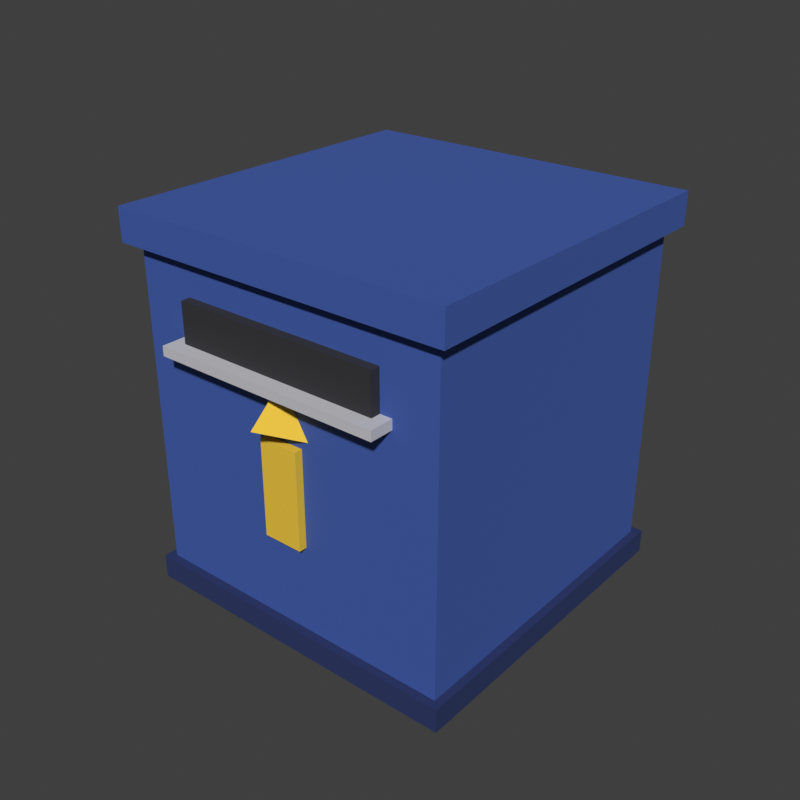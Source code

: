 # Source: MailChute.blend  (saved by Blender 5.2.45; exported with 4.5.12 LTS)
import bpy
from mathutils import Matrix  # noqa: F401  (used for matrix-valued properties, if any)

bpy.ops.wm.read_factory_settings(use_empty=True)
scene = bpy.context.scene
scene.name = 'Scene'

# ---- materials (node trees are filled in below, after node groups)
mat_mailchute_body = bpy.data.materials.new('MailChute_Body')
mat_mailchute_body.diffuse_color = (0.04519, 0.1022, 0.402, 1.0)
mat_mailchute_slot = bpy.data.materials.new('MailChute_Slot')
mat_mailchute_slot.diffuse_color = (0.02624, 0.02624, 0.0319, 1.0)
mat_mailchute_lip = bpy.data.materials.new('MailChute_Lip')
mat_mailchute_lip.diffuse_color = (0.5776, 0.5776, 0.6105, 1.0)
mat_mailchute_arrow = bpy.data.materials.new('MailChute_Arrow')
mat_mailchute_arrow.diffuse_color = (0.8714, 0.5776, 0.04519, 1.0)
mat_mailchute_base = bpy.data.materials.new('MailChute_Base')
mat_mailchute_base.diffuse_color = (0.01681, 0.0319, 0.1274, 1.0)

# ---- material node trees
mat_mailchute_body.use_nodes = True; mat_mailchute_body.node_tree.nodes.clear()
_N = mat_mailchute_body.node_tree.nodes; _L = mat_mailchute_body.node_tree.links
n0 = _N.new('ShaderNodeBsdfPrincipled'); n0.name = 'Principled BSDF'; n0.location = (-200, 100)
n0.inputs[0].default_value = (0.04519, 0.1022, 0.402, 1.0)
n0.inputs[2].default_value = 0.8
n0.inputs[10].default_value = 0.005
n1 = _N.new('ShaderNodeOutputMaterial'); n1.name = 'Material Output'; n1.location = (200, 100)
_L.new(n0.outputs[0], n1.inputs[0])
n1.is_active_output = True
mat_mailchute_slot.use_nodes = True; mat_mailchute_slot.node_tree.nodes.clear()
_N = mat_mailchute_slot.node_tree.nodes; _L = mat_mailchute_slot.node_tree.links
n0 = _N.new('ShaderNodeBsdfPrincipled'); n0.name = 'Principled BSDF'; n0.location = (-200, 100)
n0.inputs[0].default_value = (0.02624, 0.02624, 0.0319, 1.0)
n0.inputs[2].default_value = 0.8
n0.inputs[10].default_value = 0.005
n1 = _N.new('ShaderNodeOutputMaterial'); n1.name = 'Material Output'; n1.location = (200, 100)
_L.new(n0.outputs[0], n1.inputs[0])
n1.is_active_output = True
mat_mailchute_lip.use_nodes = True; mat_mailchute_lip.node_tree.nodes.clear()
_N = mat_mailchute_lip.node_tree.nodes; _L = mat_mailchute_lip.node_tree.links
n0 = _N.new('ShaderNodeBsdfPrincipled'); n0.name = 'Principled BSDF'; n0.location = (-200, 100)
n0.inputs[0].default_value = (0.5776, 0.5776, 0.6105, 1.0)
n0.inputs[2].default_value = 0.8
n0.inputs[10].default_value = 0.005
n1 = _N.new('ShaderNodeOutputMaterial'); n1.name = 'Material Output'; n1.location = (200, 100)
_L.new(n0.outputs[0], n1.inputs[0])
n1.is_active_output = True
mat_mailchute_arrow.use_nodes = True; mat_mailchute_arrow.node_tree.nodes.clear()
_N = mat_mailchute_arrow.node_tree.nodes; _L = mat_mailchute_arrow.node_tree.links
n0 = _N.new('ShaderNodeBsdfPrincipled'); n0.name = 'Principled BSDF'; n0.location = (-200, 100)
n0.inputs[0].default_value = (0.8714, 0.5776, 0.04519, 1.0)
n0.inputs[2].default_value = 0.8
n0.inputs[10].default_value = 0.005
n1 = _N.new('ShaderNodeOutputMaterial'); n1.name = 'Material Output'; n1.location = (200, 100)
_L.new(n0.outputs[0], n1.inputs[0])
n1.is_active_output = True
mat_mailchute_base.use_nodes = True; mat_mailchute_base.node_tree.nodes.clear()
_N = mat_mailchute_base.node_tree.nodes; _L = mat_mailchute_base.node_tree.links
n0 = _N.new('ShaderNodeBsdfPrincipled'); n0.name = 'Principled BSDF'; n0.location = (-200, 100)
n0.inputs[0].default_value = (0.01681, 0.0319, 0.1274, 1.0)
n0.inputs[2].default_value = 0.8
n0.inputs[10].default_value = 0.005
n1 = _N.new('ShaderNodeOutputMaterial'); n1.name = 'Material Output'; n1.location = (200, 100)
_L.new(n0.outputs[0], n1.inputs[0])
n1.is_active_output = True

# ---- world
world_sky = bpy.data.worlds.new('Sky'); scene.world = world_sky
world_sky.use_nodes = True; world_sky.node_tree.nodes.clear()
_N = world_sky.node_tree.nodes; _L = world_sky.node_tree.links
n0 = _N.new('ShaderNodeBackground'); n0.name = 'Background'; n0.location = (-200, 100)
n0.inputs[0].default_value = (0.05, 0.05, 0.05, 1.0)
n1 = _N.new('ShaderNodeOutputWorld'); n1.name = 'World Output'; n1.location = (200, 100)
_L.new(n0.outputs[0], n1.inputs[0])
n1.is_active_output = True
world_sky.color = (0.45, 0.65, 0.9)

# ---- meshes
me_body = bpy.data.meshes.new('Body')
me_body.from_pydata([(-2.0, -2.0, 0.0), (-2.0, -2.0, 4.4), (-2.0, 2.0, 0.0), (-2.0, 2.0, 4.4), (2.0, -2.0, 0.0), (2.0, -2.0, 4.4), (2.0, 2.0, 0.0), (2.0, 2.0, 4.4), (-2.15, -2.15, 4.3), (-2.15, -2.15, 4.7), (-2.15, 2.15, 4.3), (-2.15, 2.15, 4.7), (2.15, -2.15, 4.3), (2.15, -2.15, 4.7), (2.15, 2.15, 4.3), (2.15, 2.15, 4.7)], [], [(0, 1, 3, 2), (2, 3, 7, 6), (6, 7, 5, 4), (4, 5, 1, 0), (2, 6, 4, 0), (7, 3, 1, 5), (8, 9, 11, 10), (10, 11, 15, 14), (14, 15, 13, 12), (12, 13, 9, 8), (10, 14, 12, 8), (15, 11, 9, 13)])
_uv = me_body.uv_layers.new(name='UVMap')
_uv.uv.foreach_set('vector', [0.375, 0.0, 0.625, 0.0, 0.625, 0.25, 0.375, 0.25, 0.375, 0.25, 0.625, 0.25, 0.625, 0.5, 0.375, 0.5, 0.375, 0.5, 0.625, 0.5, 0.625, 0.75, 0.375, 0.75, 0.375, 0.75, 0.625, 0.75, 0.625, 1.0, 0.375, 1.0, 0.125, 0.5, 0.375, 0.5, 0.375, 0.75, 0.125, 0.75, 0.625, 0.5, 0.875, 0.5, 0.875, 0.75, 0.625, 0.75, 0.375, 0.0, 0.625, 0.0, 0.625, 0.25, 0.375, 0.25, 0.375, 0.25, 0.625, 0.25, 0.625, 0.5, 0.375, 0.5, 0.375, 0.5, 0.625, 0.5, 0.625, 0.75, 0.375, 0.75, 0.375, 0.75, 0.625, 0.75, 0.625, 1.0, 0.375, 1.0, 0.125, 0.5, 0.375, 0.5, 0.375, 0.75, 0.125, 0.75, 0.625, 0.5, 0.875, 0.5, 0.875, 0.75, 0.625, 0.75])
me_body.materials.append(mat_mailchute_body)
me_body.update()
me_slot = bpy.data.meshes.new('Slot')
me_slot.from_pydata([(-1.3, -2.12, 3.35), (-1.3, -2.12, 3.85), (-1.3, -1.92, 3.35), (-1.3, -1.92, 3.85), (1.3, -2.12, 3.35), (1.3, -2.12, 3.85), (1.3, -1.92, 3.35), (1.3, -1.92, 3.85)], [], [(0, 1, 3, 2), (2, 3, 7, 6), (6, 7, 5, 4), (4, 5, 1, 0), (2, 6, 4, 0), (7, 3, 1, 5)])
_uv = me_slot.uv_layers.new(name='UVMap')
_uv.uv.foreach_set('vector', [0.375, 0.0, 0.625, 0.0, 0.625, 0.25, 0.375, 0.25, 0.375, 0.25, 0.625, 0.25, 0.625, 0.5, 0.375, 0.5, 0.375, 0.5, 0.625, 0.5, 0.625, 0.75, 0.375, 0.75, 0.375, 0.75, 0.625, 0.75, 0.625, 1.0, 0.375, 1.0, 0.125, 0.5, 0.375, 0.5, 0.375, 0.75, 0.125, 0.75, 0.625, 0.5, 0.875, 0.5, 0.875, 0.75, 0.625, 0.75])
me_slot.materials.append(mat_mailchute_slot)
me_slot.update()
me_lip = bpy.data.meshes.new('Lip')
me_lip.from_pydata([(-1.45, -2.3, 3.24), (-1.45, -2.3, 3.36), (-1.45, -1.9, 3.24), (-1.45, -1.9, 3.36), (1.45, -2.3, 3.24), (1.45, -2.3, 3.36), (1.45, -1.9, 3.24), (1.45, -1.9, 3.36)], [], [(0, 1, 3, 2), (2, 3, 7, 6), (6, 7, 5, 4), (4, 5, 1, 0), (2, 6, 4, 0), (7, 3, 1, 5)])
_uv = me_lip.uv_layers.new(name='UVMap')
_uv.uv.foreach_set('vector', [0.375, 0.0, 0.625, 0.0, 0.625, 0.25, 0.375, 0.25, 0.375, 0.25, 0.625, 0.25, 0.625, 0.5, 0.375, 0.5, 0.375, 0.5, 0.625, 0.5, 0.625, 0.75, 0.375, 0.75, 0.375, 0.75, 0.625, 0.75, 0.625, 1.0, 0.375, 1.0, 0.125, 0.5, 0.375, 0.5, 0.375, 0.75, 0.125, 0.75, 0.625, 0.5, 0.875, 0.5, 0.875, 0.75, 0.625, 0.75])
me_lip.materials.append(mat_mailchute_lip)
me_lip.update()
me_arrow = bpy.data.meshes.new('Arrow')
me_arrow.from_pydata([(-0.25, -2.1, 1.4), (-0.25, -2.1, 2.6), (-0.25, -2.0, 1.4), (-0.25, -2.0, 2.6), (0.25, -2.1, 1.4), (0.25, -2.1, 2.6), (0.25, -2.0, 1.4), (0.25, -2.0, 2.6), (0.0, -1.65, 3.6), (0.6062, -1.65, 2.55), (-0.6062, -1.65, 2.55), (0.0, -2.45, 2.9)], [], [(0, 1, 3, 2), (2, 3, 7, 6), (6, 7, 5, 4), (4, 5, 1, 0), (2, 6, 4, 0), (7, 3, 1, 5), (8, 11, 9), (8, 9, 10), (9, 11, 10), (10, 11, 8)])
_uv = me_arrow.uv_layers.new(name='UVMap')
_uv.uv.foreach_set('vector', [0.375, 0.0, 0.625, 0.0, 0.625, 0.25, 0.375, 0.25, 0.375, 0.25, 0.625, 0.25, 0.625, 0.5, 0.375, 0.5, 0.375, 0.5, 0.625, 0.5, 0.625, 0.75, 0.375, 0.75, 0.375, 0.75, 0.625, 0.75, 0.625, 1.0, 0.375, 1.0, 0.125, 0.5, 0.375, 0.5, 0.375, 0.75, 0.125, 0.75, 0.625, 0.5, 0.875, 0.5, 0.875, 0.75, 0.625, 0.75, 0.25, 0.49, 0.25, 0.25, 0.4578, 0.13, 0.75, 0.49, 0.9578, 0.13, 0.5422, 0.13, 0.4578, 0.13, 0.25, 0.25, 0.04215, 0.13, 0.04215, 0.13, 0.25, 0.25, 0.25, 0.49])
me_arrow.materials.append(mat_mailchute_arrow)
me_arrow.update()
me_base = bpy.data.meshes.new('Base')
me_base.from_pydata([(-2.1, -2.1, 0.0), (-2.1, -2.1, 0.3), (-2.1, 2.1, 0.0), (-2.1, 2.1, 0.3), (2.1, -2.1, 0.0), (2.1, -2.1, 0.3), (2.1, 2.1, 0.0), (2.1, 2.1, 0.3)], [], [(0, 1, 3, 2), (2, 3, 7, 6), (6, 7, 5, 4), (4, 5, 1, 0), (2, 6, 4, 0), (7, 3, 1, 5)])
_uv = me_base.uv_layers.new(name='UVMap')
_uv.uv.foreach_set('vector', [0.375, 0.0, 0.625, 0.0, 0.625, 0.25, 0.375, 0.25, 0.375, 0.25, 0.625, 0.25, 0.625, 0.5, 0.375, 0.5, 0.375, 0.5, 0.625, 0.5, 0.625, 0.75, 0.375, 0.75, 0.375, 0.75, 0.625, 0.75, 0.625, 1.0, 0.375, 1.0, 0.125, 0.5, 0.375, 0.5, 0.375, 0.75, 0.125, 0.75, 0.625, 0.5, 0.875, 0.5, 0.875, 0.75, 0.625, 0.75])
me_base.materials.append(mat_mailchute_base)
me_base.update()

# ---- objects
ob_body = bpy.data.objects.new('Body', me_body)
ob_slot = bpy.data.objects.new('Slot', me_slot)
ob_lip = bpy.data.objects.new('Lip', me_lip)
ob_arrow = bpy.data.objects.new('Arrow', me_arrow)
ob_base = bpy.data.objects.new('Base', me_base)

# ---- transforms, parenting, visibility, modifiers, constraints
ob_body.location = (0.0, 0.0, 0.0)
ob_slot.location = (0.0, 0.0, 0.0)
ob_lip.location = (0.0, 0.0, 0.0)
ob_arrow.location = (0.0, 0.0, 0.0)
ob_base.location = (0.0, 0.0, 0.0)

# ---- collection membership
scene.collection.objects.link(ob_body)
scene.collection.objects.link(ob_slot)
scene.collection.objects.link(ob_lip)
scene.collection.objects.link(ob_arrow)
scene.collection.objects.link(ob_base)

# ---- scene / render settings (as saved in the file)
scene.frame_start = 1; scene.frame_end = 250; scene.frame_set(1)
scene.render.engine = 'BLENDER_WORKBENCH'
scene.render.resolution_x = 800
scene.render.resolution_y = 800
scene.render.bake_bias = 0.0
scene.render.bake_samples = 0
scene.render.compositor_device = 'GPU'
scene.eevee.use_volume_custom_range = False
scene.eevee.fast_gi_thickness_near = 0.1
scene.eevee.fast_gi_thickness_far = 0.0
scene.eevee.ray_tracing_options.screen_trace_thickness = 0.1
scene.view_settings.view_transform = 'Standard'
bpy.context.view_layer.update()

# ---- added for rendering (the .blend has no active camera and no usable light): camera, sun
cam_auto = bpy.data.cameras.new('AutoCamera')
cam_auto.lens = 50.0
cam_auto.sensor_width = 36.0
cam_auto.clip_end = 1000.0
ob_auto_camera = bpy.data.objects.new('AutoCamera', cam_auto)
scene.collection.objects.link(ob_auto_camera)
ob_auto_camera.location = (7.26993, -8.87392, 8.16595)
ob_auto_camera.rotation_euler = (1.09748, -7.21219e-08, 0.694738)
scene.camera = ob_auto_camera
light_auto_sun = bpy.data.lights.new('AutoSun', 'SUN')
light_auto_sun.energy = 3.0
light_auto_sun.angle = 0.0523599
ob_auto_sun = bpy.data.objects.new('AutoSun', light_auto_sun)
scene.collection.objects.link(ob_auto_sun)
ob_auto_sun.rotation_euler = (0.872665, 0.174533, 0.523599)
bpy.context.view_layer.update()

